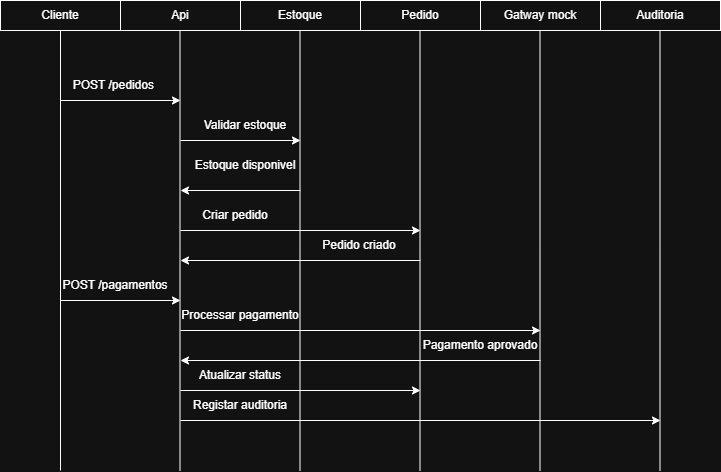

The diagram above was exported from draw.io. Its source (the exported page's mxGraphModel, read from the mxfile embedded in the PNG):
<mxGraphModel dx="1030" dy="562" grid="1" gridSize="10" guides="1" tooltips="1" connect="1" arrows="1" fold="1" page="1" pageScale="1" pageWidth="827" pageHeight="1169" math="0" shadow="0">
  <root>
    <mxCell id="0" />
    <mxCell id="1" parent="0" />
    <mxCell id="OILRap4Aow1kLR7en8Kw-1" parent="1" style="rounded=0;whiteSpace=wrap;html=1;" value="Estoque" vertex="1">
      <mxGeometry height="30" width="120" x="240" y="10" as="geometry" />
    </mxCell>
    <mxCell id="OILRap4Aow1kLR7en8Kw-2" parent="1" style="rounded=0;whiteSpace=wrap;html=1;" value="Api" vertex="1">
      <mxGeometry height="30" width="120" x="120" y="10" as="geometry" />
    </mxCell>
    <mxCell id="OILRap4Aow1kLR7en8Kw-4" parent="1" style="rounded=0;whiteSpace=wrap;html=1;" value="Pedido" vertex="1">
      <mxGeometry height="30" width="120" x="360" y="10" as="geometry" />
    </mxCell>
    <mxCell id="OILRap4Aow1kLR7en8Kw-8" parent="1" style="rounded=0;whiteSpace=wrap;html=1;" value="Auditoria" vertex="1">
      <mxGeometry height="30" width="120" x="600" y="10" as="geometry" />
    </mxCell>
    <mxCell id="OILRap4Aow1kLR7en8Kw-10" parent="1" style="rounded=0;whiteSpace=wrap;html=1;" value="Gatway mock" vertex="1">
      <mxGeometry height="30" width="120" x="480" y="10" as="geometry" />
    </mxCell>
    <mxCell id="OILRap4Aow1kLR7en8Kw-11" parent="1" style="rounded=0;whiteSpace=wrap;html=1;" value="Cliente" vertex="1">
      <mxGeometry height="30" width="120" y="10" as="geometry" />
    </mxCell>
    <mxCell id="OILRap4Aow1kLR7en8Kw-12" edge="1" parent="1" style="endArrow=none;html=1;rounded=0;entryX=0.5;entryY=1;entryDx=0;entryDy=0;" target="OILRap4Aow1kLR7en8Kw-11" value="">
      <mxGeometry height="50" relative="1" width="50" as="geometry">
        <mxPoint x="60" y="480" as="sourcePoint" />
        <mxPoint x="440" y="270" as="targetPoint" />
      </mxGeometry>
    </mxCell>
    <mxCell id="OILRap4Aow1kLR7en8Kw-13" edge="1" parent="1" style="endArrow=none;html=1;rounded=0;entryX=0.5;entryY=1;entryDx=0;entryDy=0;" value="">
      <mxGeometry height="50" relative="1" width="50" as="geometry">
        <mxPoint x="179.5" y="480" as="sourcePoint" />
        <mxPoint x="179.5" y="40" as="targetPoint" />
      </mxGeometry>
    </mxCell>
    <mxCell id="OILRap4Aow1kLR7en8Kw-14" edge="1" parent="1" style="endArrow=none;html=1;rounded=0;entryX=0.5;entryY=1;entryDx=0;entryDy=0;" value="">
      <mxGeometry height="50" relative="1" width="50" as="geometry">
        <mxPoint x="299.5" y="480" as="sourcePoint" />
        <mxPoint x="299.5" y="40" as="targetPoint" />
      </mxGeometry>
    </mxCell>
    <mxCell id="OILRap4Aow1kLR7en8Kw-15" edge="1" parent="1" style="endArrow=none;html=1;rounded=0;entryX=0.5;entryY=1;entryDx=0;entryDy=0;" value="">
      <mxGeometry height="50" relative="1" width="50" as="geometry">
        <mxPoint x="419.5" y="480" as="sourcePoint" />
        <mxPoint x="419.5" y="40" as="targetPoint" />
      </mxGeometry>
    </mxCell>
    <mxCell id="OILRap4Aow1kLR7en8Kw-16" edge="1" parent="1" style="endArrow=none;html=1;rounded=0;entryX=0.5;entryY=1;entryDx=0;entryDy=0;" value="">
      <mxGeometry height="50" relative="1" width="50" as="geometry">
        <mxPoint x="539.5" y="480" as="sourcePoint" />
        <mxPoint x="539.5" y="40" as="targetPoint" />
      </mxGeometry>
    </mxCell>
    <mxCell id="OILRap4Aow1kLR7en8Kw-17" edge="1" parent="1" style="endArrow=none;html=1;rounded=0;entryX=0.5;entryY=1;entryDx=0;entryDy=0;" value="">
      <mxGeometry height="50" relative="1" width="50" as="geometry">
        <mxPoint x="659.5" y="480" as="sourcePoint" />
        <mxPoint x="659.5" y="40" as="targetPoint" />
      </mxGeometry>
    </mxCell>
    <mxCell id="OILRap4Aow1kLR7en8Kw-18" edge="1" parent="1" style="endArrow=classic;html=1;rounded=0;" value="">
      <mxGeometry height="50" relative="1" width="50" as="geometry">
        <mxPoint x="60" y="110" as="sourcePoint" />
        <mxPoint x="180" y="110" as="targetPoint" />
      </mxGeometry>
    </mxCell>
    <mxCell id="OILRap4Aow1kLR7en8Kw-19" parent="1" style="text;html=1;whiteSpace=wrap;strokeColor=none;fillColor=none;align=center;verticalAlign=middle;rounded=0;" value="POST /pedidos&amp;nbsp;" vertex="1">
      <mxGeometry height="30" width="110" x="60" y="80" as="geometry" />
    </mxCell>
    <mxCell id="OILRap4Aow1kLR7en8Kw-20" edge="1" parent="1" style="endArrow=classic;html=1;rounded=0;" value="">
      <mxGeometry height="50" relative="1" width="50" as="geometry">
        <mxPoint x="180" y="150" as="sourcePoint" />
        <mxPoint x="300" y="150" as="targetPoint" />
      </mxGeometry>
    </mxCell>
    <mxCell id="OILRap4Aow1kLR7en8Kw-21" parent="1" style="text;html=1;whiteSpace=wrap;strokeColor=none;fillColor=none;align=center;verticalAlign=middle;rounded=0;" value="Validar estoque" vertex="1">
      <mxGeometry height="30" width="110" x="190" y="120" as="geometry" />
    </mxCell>
    <mxCell id="OILRap4Aow1kLR7en8Kw-22" edge="1" parent="1" style="endArrow=classic;html=1;rounded=0;" value="">
      <mxGeometry height="50" relative="1" width="50" as="geometry">
        <mxPoint x="300" y="200" as="sourcePoint" />
        <mxPoint x="180" y="200" as="targetPoint" />
      </mxGeometry>
    </mxCell>
    <mxCell id="OILRap4Aow1kLR7en8Kw-23" parent="1" style="text;html=1;whiteSpace=wrap;strokeColor=none;fillColor=none;align=center;verticalAlign=middle;rounded=0;" value="Estoque disponivel" vertex="1">
      <mxGeometry height="30" width="110" x="190" y="160" as="geometry" />
    </mxCell>
    <mxCell id="OILRap4Aow1kLR7en8Kw-25" edge="1" parent="1" style="endArrow=classic;html=1;rounded=0;" value="">
      <mxGeometry height="50" relative="1" width="50" as="geometry">
        <mxPoint x="180" y="240" as="sourcePoint" />
        <mxPoint x="420" y="240" as="targetPoint" />
      </mxGeometry>
    </mxCell>
    <mxCell id="OILRap4Aow1kLR7en8Kw-26" parent="1" style="text;html=1;whiteSpace=wrap;strokeColor=none;fillColor=none;align=center;verticalAlign=middle;rounded=0;" value="Criar pedido" vertex="1">
      <mxGeometry height="30" width="110" x="180" y="210" as="geometry" />
    </mxCell>
    <mxCell id="OILRap4Aow1kLR7en8Kw-27" edge="1" parent="1" style="endArrow=classic;html=1;rounded=0;" value="">
      <mxGeometry height="50" relative="1" width="50" as="geometry">
        <mxPoint x="420" y="270" as="sourcePoint" />
        <mxPoint x="180" y="270" as="targetPoint" />
      </mxGeometry>
    </mxCell>
    <mxCell id="OILRap4Aow1kLR7en8Kw-28" parent="1" style="text;html=1;whiteSpace=wrap;strokeColor=none;fillColor=none;align=center;verticalAlign=middle;rounded=0;" value="Pedido criado" vertex="1">
      <mxGeometry height="30" width="110" x="304" y="240" as="geometry" />
    </mxCell>
    <mxCell id="OILRap4Aow1kLR7en8Kw-29" edge="1" parent="1" style="endArrow=classic;html=1;rounded=0;" value="">
      <mxGeometry height="50" relative="1" width="50" as="geometry">
        <mxPoint x="60" y="310" as="sourcePoint" />
        <mxPoint x="180" y="310" as="targetPoint" />
      </mxGeometry>
    </mxCell>
    <mxCell id="OILRap4Aow1kLR7en8Kw-30" parent="1" style="text;html=1;whiteSpace=wrap;strokeColor=none;fillColor=none;align=center;verticalAlign=middle;rounded=0;" value="POST /pagamentos" vertex="1">
      <mxGeometry height="30" width="110" x="60" y="280" as="geometry" />
    </mxCell>
    <mxCell id="OILRap4Aow1kLR7en8Kw-33" edge="1" parent="1" style="endArrow=classic;html=1;rounded=0;" value="">
      <mxGeometry height="50" relative="1" width="50" as="geometry">
        <mxPoint x="180" y="340" as="sourcePoint" />
        <mxPoint x="540" y="340" as="targetPoint" />
      </mxGeometry>
    </mxCell>
    <mxCell id="OILRap4Aow1kLR7en8Kw-34" parent="1" style="text;html=1;whiteSpace=wrap;strokeColor=none;fillColor=none;align=center;verticalAlign=middle;rounded=0;" value="Processar pagamento" vertex="1">
      <mxGeometry height="30" width="120" x="180" y="310" as="geometry" />
    </mxCell>
    <mxCell id="OILRap4Aow1kLR7en8Kw-35" edge="1" parent="1" style="endArrow=classic;html=1;rounded=0;" value="">
      <mxGeometry height="50" relative="1" width="50" as="geometry">
        <mxPoint x="540" y="370" as="sourcePoint" />
        <mxPoint x="180" y="370" as="targetPoint" />
      </mxGeometry>
    </mxCell>
    <mxCell id="OILRap4Aow1kLR7en8Kw-36" parent="1" style="text;html=1;whiteSpace=wrap;strokeColor=none;fillColor=none;align=center;verticalAlign=middle;rounded=0;" value="Pagamento aprovado" vertex="1">
      <mxGeometry height="30" width="120" x="420" y="340" as="geometry" />
    </mxCell>
    <mxCell id="OILRap4Aow1kLR7en8Kw-37" edge="1" parent="1" style="endArrow=classic;html=1;rounded=0;" value="">
      <mxGeometry height="50" relative="1" width="50" as="geometry">
        <mxPoint x="180" y="400" as="sourcePoint" />
        <mxPoint x="420" y="400" as="targetPoint" />
      </mxGeometry>
    </mxCell>
    <mxCell id="OILRap4Aow1kLR7en8Kw-38" parent="1" style="text;html=1;whiteSpace=wrap;strokeColor=none;fillColor=none;align=center;verticalAlign=middle;rounded=0;" value="Atualizar status" vertex="1">
      <mxGeometry height="30" width="110" x="185" y="370" as="geometry" />
    </mxCell>
    <mxCell id="OILRap4Aow1kLR7en8Kw-39" edge="1" parent="1" style="endArrow=classic;html=1;rounded=0;" value="">
      <mxGeometry height="50" relative="1" width="50" as="geometry">
        <mxPoint x="180" y="430" as="sourcePoint" />
        <mxPoint x="660" y="430" as="targetPoint" />
      </mxGeometry>
    </mxCell>
    <mxCell id="OILRap4Aow1kLR7en8Kw-40" parent="1" style="text;html=1;whiteSpace=wrap;strokeColor=none;fillColor=none;align=center;verticalAlign=middle;rounded=0;" value="Registar auditoria" vertex="1">
      <mxGeometry height="30" width="110" x="185" y="400" as="geometry" />
    </mxCell>
  </root>
</mxGraphModel>